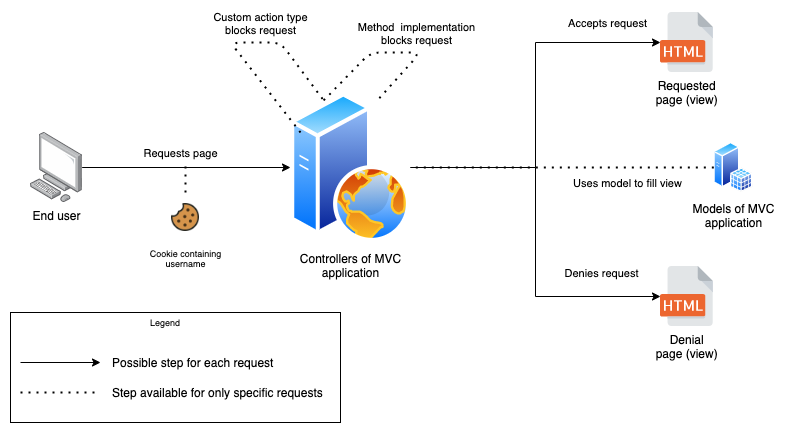

The diagram above was exported from draw.io. Its source (the exported page's mxGraphModel, read from the mxfile embedded in the PNG):
<mxGraphModel dx="1186" dy="764" grid="1" gridSize="10" guides="1" tooltips="1" connect="1" arrows="1" fold="1" page="1" pageScale="1" pageWidth="1169" pageHeight="827" math="0" shadow="0">
  <root>
    <mxCell id="0" />
    <mxCell id="1" parent="0" />
    <mxCell id="2bUkod1qng5gEcsQw8zX-7" style="edgeStyle=orthogonalEdgeStyle;rounded=0;orthogonalLoop=1;jettySize=auto;html=1;" parent="1" source="2bUkod1qng5gEcsQw8zX-1" target="2bUkod1qng5gEcsQw8zX-5" edge="1">
      <mxGeometry relative="1" as="geometry" />
    </mxCell>
    <mxCell id="2bUkod1qng5gEcsQw8zX-8" value="Requests page" style="edgeLabel;html=1;align=center;verticalAlign=middle;resizable=0;points=[];" parent="2bUkod1qng5gEcsQw8zX-7" vertex="1" connectable="0">
      <mxGeometry x="-0.1903" y="1" relative="1" as="geometry">
        <mxPoint x="14" y="-14" as="offset" />
      </mxGeometry>
    </mxCell>
    <mxCell id="2bUkod1qng5gEcsQw8zX-1" value="End user" style="points=[];aspect=fixed;html=1;align=center;shadow=0;dashed=0;image;image=img/lib/allied_telesis/computer_and_terminals/Personal_Computer.svg;" parent="1" vertex="1">
      <mxGeometry x="119.99999999999994" y="250" width="51.65" height="70" as="geometry" />
    </mxCell>
    <mxCell id="2bUkod1qng5gEcsQw8zX-2" value="Requested&#10;page (view)" style="shape=image;verticalLabelPosition=bottom;labelBackgroundColor=#ffffff;verticalAlign=top;aspect=fixed;imageAspect=0;image=data:image/svg+xml,(base64 omitted: 5620 chars);" parent="1" vertex="1">
      <mxGeometry x="750" y="130" width="53.33" height="60" as="geometry" />
    </mxCell>
    <mxCell id="2bUkod1qng5gEcsQw8zX-3" value="Denial&#10;page (view)" style="shape=image;verticalLabelPosition=bottom;labelBackgroundColor=#ffffff;verticalAlign=top;aspect=fixed;imageAspect=0;image=data:image/svg+xml,(base64 omitted: 5620 chars);" parent="1" vertex="1">
      <mxGeometry x="750" y="384" width="53.33" height="60" as="geometry" />
    </mxCell>
    <mxCell id="2bUkod1qng5gEcsQw8zX-9" style="edgeStyle=orthogonalEdgeStyle;rounded=0;orthogonalLoop=1;jettySize=auto;html=1;entryX=0;entryY=0.5;entryDx=0;entryDy=0;" parent="1" source="2bUkod1qng5gEcsQw8zX-5" target="2bUkod1qng5gEcsQw8zX-2" edge="1">
      <mxGeometry relative="1" as="geometry" />
    </mxCell>
    <mxCell id="2bUkod1qng5gEcsQw8zX-10" value="Denies request" style="edgeLabel;html=1;align=center;verticalAlign=middle;resizable=0;points=[];" parent="2bUkod1qng5gEcsQw8zX-9" vertex="1" connectable="0">
      <mxGeometry x="0.1922" y="1" relative="1" as="geometry">
        <mxPoint x="66" y="204" as="offset" />
      </mxGeometry>
    </mxCell>
    <mxCell id="2bUkod1qng5gEcsQw8zX-14" style="edgeStyle=orthogonalEdgeStyle;rounded=0;orthogonalLoop=1;jettySize=auto;html=1;entryX=0;entryY=0.5;entryDx=0;entryDy=0;" parent="1" source="2bUkod1qng5gEcsQw8zX-5" target="2bUkod1qng5gEcsQw8zX-3" edge="1">
      <mxGeometry relative="1" as="geometry" />
    </mxCell>
    <mxCell id="2bUkod1qng5gEcsQw8zX-5" value="Controllers of MVC&lt;br&gt;application" style="aspect=fixed;perimeter=ellipsePerimeter;html=1;align=center;shadow=0;dashed=0;spacingTop=3;image;image=img/lib/active_directory/web_server.svg;" parent="1" vertex="1">
      <mxGeometry x="380" y="210" width="120" height="150" as="geometry" />
    </mxCell>
    <mxCell id="2bUkod1qng5gEcsQw8zX-6" value="Models of MVC&lt;br&gt;application" style="aspect=fixed;perimeter=ellipsePerimeter;html=1;align=center;shadow=0;dashed=0;spacingTop=3;image;image=img/lib/active_directory/sql_server.svg;" parent="1" vertex="1">
      <mxGeometry x="803.33" y="260" width="38.5" height="50" as="geometry" />
    </mxCell>
    <mxCell id="2bUkod1qng5gEcsQw8zX-11" value="" style="endArrow=none;dashed=1;html=1;dashPattern=1 3;strokeWidth=2;exitX=0;exitY=0.5;exitDx=0;exitDy=0;" parent="1" source="2bUkod1qng5gEcsQw8zX-6" target="2bUkod1qng5gEcsQw8zX-5" edge="1">
      <mxGeometry width="50" height="50" relative="1" as="geometry">
        <mxPoint x="730" y="290" as="sourcePoint" />
        <mxPoint x="530" y="290" as="targetPoint" />
      </mxGeometry>
    </mxCell>
    <mxCell id="2bUkod1qng5gEcsQw8zX-12" value="Uses model to fill view" style="edgeLabel;html=1;align=center;verticalAlign=middle;resizable=0;points=[];" parent="2bUkod1qng5gEcsQw8zX-11" vertex="1" connectable="0">
      <mxGeometry x="-0.2154" y="-1" relative="1" as="geometry">
        <mxPoint x="32" y="16" as="offset" />
      </mxGeometry>
    </mxCell>
    <mxCell id="2bUkod1qng5gEcsQw8zX-15" value="Accepts request" style="edgeLabel;html=1;align=center;verticalAlign=middle;resizable=0;points=[];" parent="1" vertex="1" connectable="0">
      <mxGeometry x="696" y="140" as="geometry" />
    </mxCell>
    <mxCell id="2bUkod1qng5gEcsQw8zX-18" value="" style="endArrow=none;dashed=1;html=1;dashPattern=1 3;strokeWidth=2;entryX=0.25;entryY=0;entryDx=0;entryDy=0;" parent="1" target="2bUkod1qng5gEcsQw8zX-5" edge="1">
      <mxGeometry width="50" height="50" relative="1" as="geometry">
        <mxPoint x="390" y="250" as="sourcePoint" />
        <mxPoint x="550" y="320" as="targetPoint" />
        <Array as="points">
          <mxPoint x="320" y="160" />
          <mxPoint x="370" y="160" />
        </Array>
      </mxGeometry>
    </mxCell>
    <mxCell id="2bUkod1qng5gEcsQw8zX-19" value="Custom action type&lt;br&gt;blocks request" style="edgeLabel;html=1;align=center;verticalAlign=middle;resizable=0;points=[];" parent="2bUkod1qng5gEcsQw8zX-18" vertex="1" connectable="0">
      <mxGeometry x="0.1159" y="3" relative="1" as="geometry">
        <mxPoint x="12" y="-17" as="offset" />
      </mxGeometry>
    </mxCell>
    <mxCell id="2bUkod1qng5gEcsQw8zX-20" value="" style="endArrow=none;dashed=1;html=1;dashPattern=1 3;strokeWidth=2;entryX=0.75;entryY=0;entryDx=0;entryDy=0;exitX=0.25;exitY=0;exitDx=0;exitDy=0;" parent="1" source="2bUkod1qng5gEcsQw8zX-5" target="2bUkod1qng5gEcsQw8zX-5" edge="1">
      <mxGeometry width="50" height="50" relative="1" as="geometry">
        <mxPoint x="530" y="230" as="sourcePoint" />
        <mxPoint x="553.1671842700025" y="197.91796067500627" as="targetPoint" />
        <Array as="points">
          <mxPoint x="460" y="170" />
          <mxPoint x="510" y="170" />
        </Array>
      </mxGeometry>
    </mxCell>
    <mxCell id="2bUkod1qng5gEcsQw8zX-21" value="Method&amp;nbsp; implementation&lt;br&gt;blocks request" style="edgeLabel;html=1;align=center;verticalAlign=middle;resizable=0;points=[];" parent="2bUkod1qng5gEcsQw8zX-20" vertex="1" connectable="0">
      <mxGeometry x="0.1159" y="3" relative="1" as="geometry">
        <mxPoint x="12" y="-17" as="offset" />
      </mxGeometry>
    </mxCell>
    <mxCell id="2bUkod1qng5gEcsQw8zX-23" value="&lt;p style=&quot;line-height: 0%&quot;&gt;&lt;br&gt;&lt;/p&gt;" style="rounded=0;whiteSpace=wrap;html=1;align=left;" parent="1" vertex="1">
      <mxGeometry x="100" y="430" width="330" height="110" as="geometry" />
    </mxCell>
    <mxCell id="2bUkod1qng5gEcsQw8zX-24" value="Legend" style="text;html=1;strokeColor=none;fillColor=none;align=center;verticalAlign=middle;whiteSpace=wrap;rounded=0;fontSize=9;" parent="1" vertex="1">
      <mxGeometry x="100" y="430" width="310" height="20" as="geometry" />
    </mxCell>
    <mxCell id="2bUkod1qng5gEcsQw8zX-25" value="" style="endArrow=classic;html=1;" parent="1" edge="1">
      <mxGeometry width="50" height="50" relative="1" as="geometry">
        <mxPoint x="110" y="480" as="sourcePoint" />
        <mxPoint x="190" y="480" as="targetPoint" />
      </mxGeometry>
    </mxCell>
    <mxCell id="2bUkod1qng5gEcsQw8zX-26" value="" style="endArrow=none;dashed=1;html=1;dashPattern=1 3;strokeWidth=2;" parent="1" edge="1">
      <mxGeometry width="50" height="50" relative="1" as="geometry">
        <mxPoint x="110" y="510" as="sourcePoint" />
        <mxPoint x="190" y="510" as="targetPoint" />
      </mxGeometry>
    </mxCell>
    <mxCell id="2bUkod1qng5gEcsQw8zX-28" value="Possible step for each request" style="text;html=1;strokeColor=none;fillColor=none;align=left;verticalAlign=middle;whiteSpace=wrap;rounded=0;" parent="1" vertex="1">
      <mxGeometry x="200" y="470" width="190" height="20" as="geometry" />
    </mxCell>
    <mxCell id="2bUkod1qng5gEcsQw8zX-29" value="Step available for only specific requests" style="text;html=1;strokeColor=none;fillColor=none;align=left;verticalAlign=middle;whiteSpace=wrap;rounded=0;" parent="1" vertex="1">
      <mxGeometry x="200" y="500" width="230" height="20" as="geometry" />
    </mxCell>
    <mxCell id="2bUkod1qng5gEcsQw8zX-30" value="Cookie containing&lt;br&gt;username" style="shape=image;html=1;verticalAlign=top;verticalLabelPosition=bottom;labelBackgroundColor=#ffffff;imageAspect=0;aspect=fixed;image=https://cdn2.iconfinder.com/data/icons/christmas-46/64/christmas-icon-cookie-128.png;fontSize=9;" parent="1" vertex="1">
      <mxGeometry x="250" y="310" width="50" height="50" as="geometry" />
    </mxCell>
    <mxCell id="2bUkod1qng5gEcsQw8zX-32" value="" style="endArrow=none;dashed=1;html=1;dashPattern=1 3;strokeWidth=2;" parent="1" source="2bUkod1qng5gEcsQw8zX-30" edge="1">
      <mxGeometry width="50" height="50" relative="1" as="geometry">
        <mxPoint x="120" y="390" as="sourcePoint" />
        <mxPoint x="275" y="280" as="targetPoint" />
      </mxGeometry>
    </mxCell>
  </root>
</mxGraphModel>